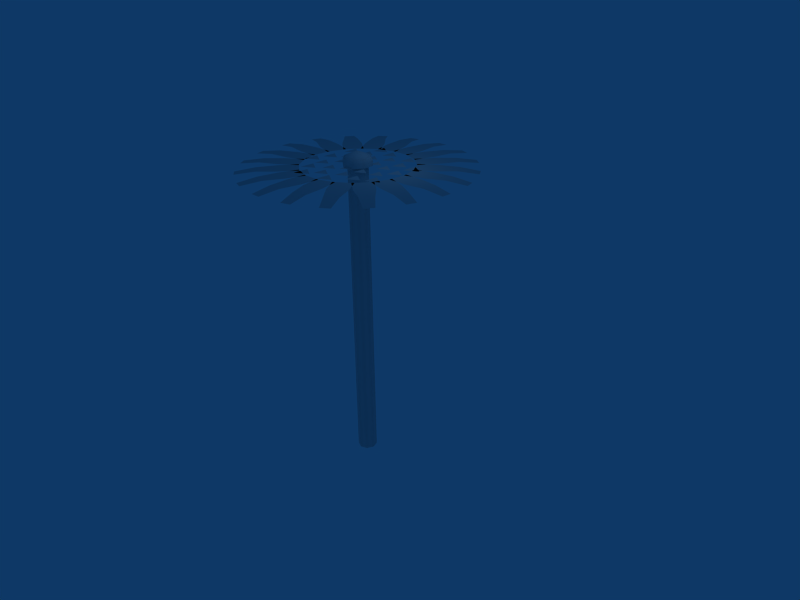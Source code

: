 # Source: sunflower.blend  (saved by Blender 2.49.2; exported with 4.5.12 LTS)
import bpy
from mathutils import Matrix  # noqa: F401  (used for matrix-valued properties, if any)

bpy.ops.wm.read_factory_settings(use_empty=True)
scene = bpy.context.scene
scene.name = 'Scene'

# ---- collections
col_collection_1 = bpy.data.collections.new('Collection 1'); scene.collection.children.link(col_collection_1)

# ---- world
world_world = bpy.data.worlds.new('World'); scene.world = world_world
world_world.color = (0.05656, 0.2208, 0.4)
world_world.use_sun_shadow = False
world_world.sun_shadow_jitter_overblur = 0.0
world_world.cycles.sampling_method = 'MANUAL'
world_world.cycles.sample_map_resolution = 256

# ---- cameras
cam_camera = bpy.data.cameras.new('Camera')
cam_camera.passepartout_alpha = 0.2
cam_camera.clip_end = 100.0
cam_camera.lens = 35.0
cam_camera.ortho_scale = 7.314
cam_camera.show_passepartout = False
cam_camera.show_safe_areas = True
cam_camera.dof.focus_distance = 0.0
cam_camera.dof.aperture_fstop = 128.0

# ---- lights
light_spot = bpy.data.lights.new('Spot', 'POINT')
light_spot.transmission_factor = 0.0
light_spot.cutoff_distance = 30.0
light_spot.energy = 100.0
light_spot.shadow_buffer_clip_start = 1.001
light_spot.shadow_soft_size = 1.0
light_spot.shadow_maximum_resolution = 0.006
light_spot.use_absolute_resolution = True
light_spot.cycles.use_multiple_importance_sampling = False

# ---- meshes
me_stalk = bpy.data.meshes.new('stalk')
me_stalk.from_pydata([(1.0, 0.0, 0.0), (0.707, 0.707, 0.0), (0.0, 1.0, 0.0), (-0.707, 0.707, 0.0), (-1.0, 0.0, 0.0), (-0.707, -0.707, 0.0), (0.0, -1.0, 0.0), (0.707, -0.707, 0.0), (1.0, 0.0, -8.0), (0.707, 0.707, -8.0), (0.0, 1.0, -8.0), (-0.707, 0.707, -8.0), (-1.0, 0.0, -8.0), (-0.707, -0.707, -8.0), (0.0, -1.0, -8.0), (0.707, -0.707, -8.0), (1.0, 0.0, -16.0), (0.707, 0.707, -16.0), (0.0, 1.0, -16.0), (-0.707, 0.707, -16.0), (-1.0, 0.0, -16.0), (-0.707, -0.707, -16.0), (0.0, -1.0, -16.0), (0.707, -0.707, -16.0), (1.0, 0.0, -24.0), (0.707, 0.707, -24.0), (0.0, 1.0, -24.0), (-0.707, 0.707, -24.0), (-1.0, 0.0, -24.0), (-0.707, -0.707, -24.0), (0.0, -1.0, -24.0), (0.707, -0.707, -24.0), (1.0, 0.0, -32.0), (0.707, 0.707, -32.0), (0.0, 1.0, -32.0), (-0.707, 0.707, -32.0), (-1.0, 0.0, -32.0), (-0.707, -0.707, -32.0), (0.0, -1.0, -32.0), (0.707, -0.707, -32.0)], [], [(1, 0, 8, 9), (9, 10, 2, 1), (10, 11, 3, 2), (11, 12, 4, 3), (12, 13, 5, 4), (13, 14, 6, 5), (14, 15, 7, 6), (0, 7, 15, 8), (16, 17, 9, 8), (17, 18, 10, 9), (18, 19, 11, 10), (19, 20, 12, 11), (20, 21, 13, 12), (21, 22, 14, 13), (22, 23, 15, 14), (23, 16, 8, 15), (24, 25, 17, 16), (25, 26, 18, 17), (26, 27, 19, 18), (27, 28, 20, 19), (28, 29, 21, 20), (29, 30, 22, 21), (30, 31, 23, 22), (31, 24, 16, 23), (32, 33, 25, 24), (33, 34, 26, 25), (34, 35, 27, 26), (35, 36, 28, 27), (36, 37, 29, 28), (37, 38, 30, 29), (38, 39, 31, 30), (39, 32, 24, 31)])
me_stalk.polygons.foreach_set('use_smooth', [True] * 32)
me_stalk.use_remesh_preserve_volume = False
me_stalk.use_remesh_preserve_attributes = False
me_stalk.use_mirror_vertex_groups = False
me_stalk.update()
me_head = bpy.data.meshes.new('head')
me_head.from_pydata([(0.6667, 0.0, 0.0), (-0.3333, 0.5774, 0.0), (-0.3333, -0.5774, 0.0), (-0.05995, 0.6755, 0.0), (-1.076, 1.262, 0.0), (-1.076, 0.08883, 0.0), (0.8116, -1.409, 0.0), (-0.2204, -0.813, 0.0), (-0.2204, -2.005, 0.0), (1.752, 1.375, 0.0), (0.7047, 1.979, 0.0), (0.7047, 0.7698, 0.0), (-1.261, -0.3484, 0.0), (-2.324, 0.2653, 0.0), (-2.324, -0.962, 0.0), (2.605, -1.2, 0.0), (1.527, -0.5779, 0.0), (1.527, -1.822, 0.0), (0.09238, 2.366, 0.0), (-1.0, 2.996, 0.0), (-1.0, 1.735, 0.0), (-0.4816, -2.348, 0.0), (-1.588, -1.709, 0.0), (-1.588, -2.987, 0.0), (3.404, 0.9703, 0.0), (2.283, 1.617, 0.0), (2.283, 0.3232, 0.0), (-2.017, 1.145, 0.0), (-3.151, 1.8, 0.0), (-3.151, 0.4897, 0.0), (2.105, -2.864, 0.0), (0.9578, -2.202, 0.0), (0.9578, -3.527, 0.0), (1.766, 3.165, 0.0), (0.6057, 3.835, 0.0), (0.6057, 2.494, 0.0), (-2.215, -1.737, 0.0), (-3.388, -1.06, 0.0), (-3.388, -2.414, 0.0), (4.312, -0.7742, 0.0), (3.126, -0.08966, 0.0), (3.126, -1.459, 0.0), (-1.354, 3.061, 0.0), (-2.551, 3.752, 0.0), (-2.551, 2.369, 0.0), (0.3084, -3.841, 0.0), (-0.9008, -3.143, 0.0), (-0.9008, -4.539, 0.0), (3.872, 2.578, 0.0), (2.652, 3.282, 0.0), (2.652, 1.873, 0.0), (-3.299, 0.1704, 0.0), (-4.53, 0.8813, 0.0), (-4.53, -0.5406, 0.0), (3.835, -2.993, 0.0), (2.593, -2.276, 0.0), (2.593, -3.71, 0.0), (0.6335, 4.354, 0.0), (-0.6188, 5.077, 0.0), (-0.6188, 3.631, 0.0), (-2.024, -3.434, 0.0), (-3.286, -2.705, 0.0), (-3.286, -4.162, 0.0), (5.389, 0.6111, 0.0), (4.118, 1.345, 0.0), (4.118, -0.1232, 0.0), (-2.996, 2.679, 0.0), (-4.277, 3.418, 0.0), (-4.277, 1.939, 0.0), (1.913, -4.679, 0.0), (0.6226, -3.934, 0.0), (0.6226, -5.424, 0.0), (3.301, 4.251, 0.0), (2.003, 5.0, 0.0), (2.003, 3.501, 0.0), (-3.892, -1.52, 0.0), (-5.199, -0.7651, 0.0), (-5.199, -2.274, 0.0), (5.506, -2.139, 0.0), (4.19, -1.379, 0.0), (4.19, -2.898, 0.0), (-1.124, 4.793, 0.0), (-2.447, 5.557, 0.0), (-2.447, 4.03, 0.0), (-0.904, -4.979, 0.0), (-2.234, -4.211, 0.0), (-2.234, -5.747, 0.0), (5.659, 2.505, 0.0), (4.321, 3.278, 0.0), (4.321, 1.733, 0.0)], [], [(0, 1, 2), (3, 4, 5), (6, 7, 8), (9, 10, 11), (12, 13, 14), (15, 16, 17), (18, 19, 20), (21, 22, 23), (24, 25, 26), (27, 28, 29), (30, 31, 32), (33, 34, 35), (36, 37, 38), (39, 40, 41), (42, 43, 44), (45, 46, 47), (48, 49, 50), (51, 52, 53), (54, 55, 56), (57, 58, 59), (60, 61, 62), (63, 64, 65), (66, 67, 68), (69, 70, 71), (72, 73, 74), (75, 76, 77), (78, 79, 80), (81, 82, 83), (84, 85, 86), (87, 88, 89)])
me_head.polygons.foreach_set('use_smooth', [True] * 30)
me_head.use_remesh_preserve_volume = False
me_head.use_remesh_preserve_attributes = False
me_head.use_mirror_vertex_groups = False
me_head.update()
me_petal = bpy.data.meshes.new('petal')
me_petal.from_pydata([(0.0, -1.0, 0.0), (2.0, -1.0, 0.0), (4.0, -0.7, 0.0), (6.0, -0.5, -0.25), (6.0, 0.5, -0.25), (4.0, 0.7, 0.0), (2.0, 1.0, 0.0), (0.0, 1.0, 0.0)], [], [(0, 1, 6, 7), (1, 2, 5, 6), (2, 3, 4, 5)])
me_petal.polygons.foreach_set('use_smooth', [True] * 3)
me_petal.use_remesh_preserve_volume = False
me_petal.use_remesh_preserve_attributes = False
me_petal.use_mirror_vertex_groups = False
me_petal.update()
me_kernel = bpy.data.meshes.new('kernel')
me_kernel.from_pydata([(1.5, 0.0, 0.0), (1.061, 1.061, 0.0), (0.0, 1.5, 0.0), (-1.061, 1.061, 0.0), (-1.5, 0.0, 0.0), (-1.061, -1.061, 0.0), (0.0, -1.5, 0.0), (1.061, -1.061, 0.0), (1.5, 0.0, 0.45), (1.061, 1.061, 0.45), (0.0, 1.5, 0.45), (-1.061, 1.061, 0.45), (-1.5, 0.0, 0.45), (-1.061, -1.061, 0.45), (0.0, -1.5, 0.45), (1.061, -1.061, 0.45), (1.35, 0.0, 0.81), (0.9545, 0.9545, 0.81), (0.0, 1.35, 0.81), (-0.9545, 0.9545, 0.81), (-1.35, 0.0, 0.81), (-0.9545, -0.9545, 0.81), (0.0, -1.35, 0.81), (0.9545, -0.9545, 0.81), (0.6, 0.0, 1.125), (0.4242, 0.4242, 1.125), (0.0, 0.6, 1.125), (-0.4242, 0.4242, 1.125), (-0.6, 0.0, 1.125), (-0.4242, -0.4242, 1.125), (0.0, -0.6, 1.125), (0.4242, -0.4242, 1.125), (0.0, 0.0, 1.35)], [], [(0, 1, 9, 8), (1, 2, 10, 9), (2, 3, 11, 10), (3, 4, 12, 11), (4, 5, 13, 12), (5, 6, 14, 13), (6, 7, 15, 14), (7, 0, 8, 15), (8, 9, 17, 16), (9, 10, 18, 17), (10, 11, 19, 18), (11, 12, 20, 19), (12, 13, 21, 20), (13, 14, 22, 21), (14, 15, 23, 22), (15, 8, 16, 23), (16, 17, 25, 24), (17, 18, 26, 25), (18, 19, 27, 26), (19, 20, 28, 27), (20, 21, 29, 28), (21, 22, 30, 29), (22, 23, 31, 30), (23, 16, 24, 31), (24, 25, 32), (25, 26, 32), (26, 27, 32), (27, 28, 32), (28, 29, 32), (29, 30, 32), (30, 31, 32), (31, 24, 32)])
me_kernel.polygons.foreach_set('use_smooth', [True] * 32)
me_kernel.use_remesh_preserve_volume = False
me_kernel.use_remesh_preserve_attributes = False
me_kernel.use_mirror_vertex_groups = False
me_kernel.update()

# ---- objects
ob_stalk = bpy.data.objects.new('stalk', me_stalk)
ob_head = bpy.data.objects.new('head', me_head)
ob_petal_019 = bpy.data.objects.new('petal.019', me_petal)
ob_petal_018 = bpy.data.objects.new('petal.018', me_petal)
ob_petal_017 = bpy.data.objects.new('petal.017', me_petal)
ob_petal_016 = bpy.data.objects.new('petal.016', me_petal)
ob_petal_015 = bpy.data.objects.new('petal.015', me_petal)
ob_petal_014 = bpy.data.objects.new('petal.014', me_petal)
ob_petal_013 = bpy.data.objects.new('petal.013', me_petal)
ob_petal_012 = bpy.data.objects.new('petal.012', me_petal)
ob_petal_011 = bpy.data.objects.new('petal.011', me_petal)
ob_petal_010 = bpy.data.objects.new('petal.010', me_petal)
ob_petal_009 = bpy.data.objects.new('petal.009', me_petal)
ob_petal_008 = bpy.data.objects.new('petal.008', me_petal)
ob_petal_007 = bpy.data.objects.new('petal.007', me_petal)
ob_petal_006 = bpy.data.objects.new('petal.006', me_petal)
ob_petal_005 = bpy.data.objects.new('petal.005', me_petal)
ob_petal_004 = bpy.data.objects.new('petal.004', me_petal)
ob_petal_003 = bpy.data.objects.new('petal.003', me_petal)
ob_petal_002 = bpy.data.objects.new('petal.002', me_petal)
ob_petal_001 = bpy.data.objects.new('petal.001', me_petal)
ob_petal = bpy.data.objects.new('petal', me_petal)
ob_kernel_029 = bpy.data.objects.new('kernel.029', me_kernel)
ob_kernel_028 = bpy.data.objects.new('kernel.028', me_kernel)
ob_kernel_027 = bpy.data.objects.new('kernel.027', me_kernel)
ob_kernel_026 = bpy.data.objects.new('kernel.026', me_kernel)
ob_kernel_025 = bpy.data.objects.new('kernel.025', me_kernel)
ob_kernel_024 = bpy.data.objects.new('kernel.024', me_kernel)
ob_kernel_023 = bpy.data.objects.new('kernel.023', me_kernel)
ob_kernel_022 = bpy.data.objects.new('kernel.022', me_kernel)
ob_kernel_021 = bpy.data.objects.new('kernel.021', me_kernel)
ob_kernel_020 = bpy.data.objects.new('kernel.020', me_kernel)
ob_kernel_019 = bpy.data.objects.new('kernel.019', me_kernel)
ob_kernel_018 = bpy.data.objects.new('kernel.018', me_kernel)
ob_kernel_017 = bpy.data.objects.new('kernel.017', me_kernel)
ob_kernel_016 = bpy.data.objects.new('kernel.016', me_kernel)
ob_kernel_015 = bpy.data.objects.new('kernel.015', me_kernel)
ob_kernel_014 = bpy.data.objects.new('kernel.014', me_kernel)
ob_kernel_013 = bpy.data.objects.new('kernel.013', me_kernel)
ob_kernel_012 = bpy.data.objects.new('kernel.012', me_kernel)
ob_kernel_011 = bpy.data.objects.new('kernel.011', me_kernel)
ob_kernel_010 = bpy.data.objects.new('kernel.010', me_kernel)
ob_kernel_009 = bpy.data.objects.new('kernel.009', me_kernel)
ob_kernel_008 = bpy.data.objects.new('kernel.008', me_kernel)
ob_kernel_007 = bpy.data.objects.new('kernel.007', me_kernel)
ob_kernel_006 = bpy.data.objects.new('kernel.006', me_kernel)
ob_kernel_005 = bpy.data.objects.new('kernel.005', me_kernel)
ob_kernel_004 = bpy.data.objects.new('kernel.004', me_kernel)
ob_kernel_003 = bpy.data.objects.new('kernel.003', me_kernel)
ob_kernel_002 = bpy.data.objects.new('kernel.002', me_kernel)
ob_kernel_001 = bpy.data.objects.new('kernel.001', me_kernel)
ob_kernel = bpy.data.objects.new('kernel', me_kernel)
ob_lamp = bpy.data.objects.new('Lamp', light_spot)
ob_camera = bpy.data.objects.new('Camera', cam_camera)

# ---- transforms, parenting, visibility, modifiers, constraints
ob_stalk.location = (0.0, 0.0, 0.0)
ob_stalk.lock_rotations_4d = False
ob_stalk.empty_display_type = 'ARROWS'
ob_stalk.lineart.crease_threshold = 0.0
ob_head.parent = ob_stalk
ob_head.location = (0.0, 0.0, 0.0)
ob_head.lock_rotations_4d = False
ob_head.empty_display_type = 'ARROWS'
ob_head.lineart.crease_threshold = 0.0
ob_petal_019.parent = ob_head
ob_petal_019.location = (5.209, -1.693, 0.0)
ob_petal_019.rotation_euler = (0.0, 0.0, 5.969)
ob_petal_019.lock_rotations_4d = False
ob_petal_019.empty_display_type = 'ARROWS'
ob_petal_019.lineart.crease_threshold = 0.0
ob_petal_018.parent = ob_head
ob_petal_018.location = (4.431, -3.219, 0.0)
ob_petal_018.rotation_euler = (0.0, 0.0, 5.655)
ob_petal_018.lock_rotations_4d = False
ob_petal_018.empty_display_type = 'ARROWS'
ob_petal_018.lineart.crease_threshold = 0.0
ob_petal_017.parent = ob_head
ob_petal_017.location = (3.219, -4.431, 0.0)
ob_petal_017.rotation_euler = (0.0, 0.0, 5.341)
ob_petal_017.lock_rotations_4d = False
ob_petal_017.empty_display_type = 'ARROWS'
ob_petal_017.lineart.crease_threshold = 0.0
ob_petal_016.parent = ob_head
ob_petal_016.location = (1.693, -5.209, 0.0)
ob_petal_016.rotation_euler = (0.0, 0.0, 5.027)
ob_petal_016.lock_rotations_4d = False
ob_petal_016.empty_display_type = 'ARROWS'
ob_petal_016.lineart.crease_threshold = 0.0
ob_petal_015.parent = ob_head
ob_petal_015.location = (-1.006e-15, -5.477, 0.0)
ob_petal_015.rotation_euler = (0.0, 0.0, 4.712)
ob_petal_015.lock_rotations_4d = False
ob_petal_015.empty_display_type = 'ARROWS'
ob_petal_015.lineart.crease_threshold = 0.0
ob_petal_014.parent = ob_head
ob_petal_014.location = (-1.693, -5.209, 0.0)
ob_petal_014.rotation_euler = (0.0, 0.0, 4.398)
ob_petal_014.lock_rotations_4d = False
ob_petal_014.empty_display_type = 'ARROWS'
ob_petal_014.lineart.crease_threshold = 0.0
ob_petal_013.parent = ob_head
ob_petal_013.location = (-3.219, -4.431, 0.0)
ob_petal_013.rotation_euler = (0.0, 0.0, 4.084)
ob_petal_013.lock_rotations_4d = False
ob_petal_013.empty_display_type = 'ARROWS'
ob_petal_013.lineart.crease_threshold = 0.0
ob_petal_012.parent = ob_head
ob_petal_012.location = (-4.431, -3.219, 0.0)
ob_petal_012.rotation_euler = (0.0, 0.0, 3.77)
ob_petal_012.lock_rotations_4d = False
ob_petal_012.empty_display_type = 'ARROWS'
ob_petal_012.lineart.crease_threshold = 0.0
ob_petal_011.parent = ob_head
ob_petal_011.location = (-5.209, -1.693, 0.0)
ob_petal_011.rotation_euler = (0.0, 0.0, 3.456)
ob_petal_011.lock_rotations_4d = False
ob_petal_011.empty_display_type = 'ARROWS'
ob_petal_011.lineart.crease_threshold = 0.0
ob_petal_010.parent = ob_head
ob_petal_010.location = (-5.477, 6.708e-16, 0.0)
ob_petal_010.rotation_euler = (0.0, 0.0, 3.142)
ob_petal_010.lock_rotations_4d = False
ob_petal_010.empty_display_type = 'ARROWS'
ob_petal_010.lineart.crease_threshold = 0.0
ob_petal_009.parent = ob_head
ob_petal_009.location = (-5.209, 1.693, 0.0)
ob_petal_009.rotation_euler = (0.0, 0.0, 2.827)
ob_petal_009.lock_rotations_4d = False
ob_petal_009.empty_display_type = 'ARROWS'
ob_petal_009.lineart.crease_threshold = 0.0
ob_petal_008.parent = ob_head
ob_petal_008.location = (-4.431, 3.219, 0.0)
ob_petal_008.rotation_euler = (0.0, 0.0, 2.513)
ob_petal_008.lock_rotations_4d = False
ob_petal_008.empty_display_type = 'ARROWS'
ob_petal_008.lineart.crease_threshold = 0.0
ob_petal_007.parent = ob_head
ob_petal_007.location = (-3.219, 4.431, 0.0)
ob_petal_007.rotation_euler = (0.0, 0.0, 2.199)
ob_petal_007.lock_rotations_4d = False
ob_petal_007.empty_display_type = 'ARROWS'
ob_petal_007.lineart.crease_threshold = 0.0
ob_petal_006.parent = ob_head
ob_petal_006.location = (-1.693, 5.209, 0.0)
ob_petal_006.rotation_euler = (0.0, 0.0, 1.885)
ob_petal_006.lock_rotations_4d = False
ob_petal_006.empty_display_type = 'ARROWS'
ob_petal_006.lineart.crease_threshold = 0.0
ob_petal_005.parent = ob_head
ob_petal_005.location = (3.354e-16, 5.477, 0.0)
ob_petal_005.rotation_euler = (0.0, 0.0, 1.571)
ob_petal_005.lock_rotations_4d = False
ob_petal_005.empty_display_type = 'ARROWS'
ob_petal_005.lineart.crease_threshold = 0.0
ob_petal_004.parent = ob_head
ob_petal_004.location = (1.693, 5.209, 0.0)
ob_petal_004.rotation_euler = (0.0, 0.0, 1.257)
ob_petal_004.lock_rotations_4d = False
ob_petal_004.empty_display_type = 'ARROWS'
ob_petal_004.lineart.crease_threshold = 0.0
ob_petal_003.parent = ob_head
ob_petal_003.location = (3.219, 4.431, 0.0)
ob_petal_003.rotation_euler = (0.0, 0.0, 0.9425)
ob_petal_003.lock_rotations_4d = False
ob_petal_003.empty_display_type = 'ARROWS'
ob_petal_003.lineart.crease_threshold = 0.0
ob_petal_002.parent = ob_head
ob_petal_002.location = (4.431, 3.219, 0.0)
ob_petal_002.rotation_euler = (0.0, 0.0, 0.6283)
ob_petal_002.lock_rotations_4d = False
ob_petal_002.empty_display_type = 'ARROWS'
ob_petal_002.lineart.crease_threshold = 0.0
ob_petal_001.parent = ob_head
ob_petal_001.location = (5.209, 1.693, 0.0)
ob_petal_001.rotation_euler = (0.0, 0.0, 0.3142)
ob_petal_001.lock_rotations_4d = False
ob_petal_001.empty_display_type = 'ARROWS'
ob_petal_001.lineart.crease_threshold = 0.0
ob_petal.parent = ob_head
ob_petal.location = (5.477, 0.0, 0.0)
ob_petal.lock_rotations_4d = False
ob_petal.empty_display_type = 'ARROWS'
ob_petal.lineart.crease_threshold = 0.0
ob_kernel_029.parent = ob_head
ob_kernel_029.matrix_parent_inverse = Matrix(((-0.866, 0.5, 0.0, 2.876), (-0.5, -0.866, 0.0, 4.553), (0.0, 0.0, 1.0, 0.0), (0.0, 0.0, 0.0, 1.0)))
ob_kernel_029.location = (4.767, 2.505, 0.0)
ob_kernel_029.lock_rotations_4d = False
ob_kernel_029.empty_display_type = 'ARROWS'
ob_kernel_029.lineart.crease_threshold = 0.0
ob_kernel_028.parent = ob_head
ob_kernel_028.matrix_parent_inverse = Matrix(((-0.866, 0.5, 0.0, 0.9386), (-0.5, -0.866, 0.0, -5.208), (0.0, 0.0, 1.0, -0.0), (0.0, 0.0, 0.0, 1.0)))
ob_kernel_028.location = (-1.791, -4.979, 0.0)
ob_kernel_028.lock_rotations_4d = False
ob_kernel_028.empty_display_type = 'ARROWS'
ob_kernel_028.lineart.crease_threshold = 0.0
ob_kernel_027.parent = ob_head
ob_kernel_027.matrix_parent_inverse = Matrix(((-0.866, 0.5, 0.0, -4.134), (-0.5, -0.866, 0.0, 3.148), (0.0, 0.0, 1.0, -0.0), (0.0, 0.0, 0.0, 1.0)))
ob_kernel_027.location = (-2.006, 4.793, 0.0)
ob_kernel_027.lock_rotations_4d = False
ob_kernel_027.empty_display_type = 'ARROWS'
ob_kernel_027.lineart.crease_threshold = 0.0
ob_kernel_026.parent = ob_head
ob_kernel_026.matrix_parent_inverse = Matrix(((-0.866, 0.5, 0.0, 5.078), (-0.5, -0.866, 0.0, 0.4623), (0.0, 0.0, 1.0, 0.0), (0.0, 0.0, 0.0, 1.0)))
ob_kernel_026.location = (4.629, -2.139, 0.0)
ob_kernel_026.lock_rotations_4d = False
ob_kernel_026.empty_display_type = 'ARROWS'
ob_kernel_026.lineart.crease_threshold = 0.0
ob_kernel_025.parent = ob_head
ob_kernel_025.matrix_parent_inverse = Matrix(((-0.866, 0.5, 0.0, -3.365), (-0.5, -0.866, 0.0, -3.698), (0.0, 0.0, 1.0, -0.0), (0.0, 0.0, 0.0, 1.0)))
ob_kernel_025.location = (-4.763, -1.52, 0.0)
ob_kernel_025.lock_rotations_4d = False
ob_kernel_025.empty_display_type = 'ARROWS'
ob_kernel_025.lineart.crease_threshold = 0.0
ob_kernel_024.parent = ob_head
ob_kernel_024.matrix_parent_inverse = Matrix(((-0.866, 0.5, 0.0, -0.01593), (-0.5, -0.866, 0.0, 4.899), (0.0, 0.0, 1.0, 0.0), (0.0, 0.0, 0.0, 1.0)))
ob_kernel_024.location = (2.436, 4.251, 0.0)
ob_kernel_024.lock_rotations_4d = False
ob_kernel_024.empty_display_type = 'ARROWS'
ob_kernel_024.lineart.crease_threshold = 0.0
ob_kernel_023.parent = ob_head
ob_kernel_023.matrix_parent_inverse = Matrix(((-0.866, 0.5, 0.0, 3.251), (-0.5, -0.866, 0.0, -3.526), (0.0, 0.0, 1.0, -0.0), (0.0, 0.0, 0.0, 1.0)))
ob_kernel_023.location = (1.053, -4.679, 0.0)
ob_kernel_023.lock_rotations_4d = False
ob_kernel_023.empty_display_type = 'ARROWS'
ob_kernel_023.lineart.crease_threshold = 0.0
ob_kernel_022.parent = ob_head
ob_kernel_022.matrix_parent_inverse = Matrix(((-0.866, 0.5, 0.0, -4.674), (-0.5, -0.866, 0.0, 0.3949), (0.0, 0.0, 1.0, -0.0), (0.0, 0.0, 0.0, 1.0)))
ob_kernel_022.location = (-3.85, 2.679, 0.0)
ob_kernel_022.lock_rotations_4d = False
ob_kernel_022.empty_display_type = 'ARROWS'
ob_kernel_022.lineart.crease_threshold = 0.0
ob_kernel_021.parent = ob_head
ob_kernel_021.matrix_parent_inverse = Matrix(((-0.866, 0.5, 0.0, 3.628), (-0.5, -0.866, 0.0, 2.8), (0.0, 0.0, 1.0, 0.0), (0.0, 0.0, 0.0, 1.0)))
ob_kernel_021.location = (4.542, 0.6111, 0.0)
ob_kernel_021.lock_rotations_4d = False
ob_kernel_021.empty_display_type = 'ARROWS'
ob_kernel_021.lineart.crease_threshold = 0.0
ob_kernel_020.parent = ob_head
ob_kernel_020.matrix_parent_inverse = Matrix(((-0.866, 0.5, 0.0, -0.7646), (-0.5, -0.866, 0.0, -4.406), (0.0, 0.0, 1.0, -0.0), (0.0, 0.0, 0.0, 1.0)))
ob_kernel_020.location = (-2.865, -3.434, 0.0)
ob_kernel_020.lock_rotations_4d = False
ob_kernel_020.empty_display_type = 'ARROWS'
ob_kernel_020.lineart.crease_threshold = 0.0
ob_kernel_019.parent = ob_head
ob_kernel_019.matrix_parent_inverse = Matrix(((-0.866, 0.5, 0.0, -2.351), (-0.5, -0.866, 0.0, 3.67), (0.0, 0.0, 1.0, 0.0), (0.0, 0.0, 0.0, 1.0)))
ob_kernel_019.location = (-0.2013, 4.354, 0.0)
ob_kernel_019.lock_rotations_4d = False
ob_kernel_019.empty_display_type = 'ARROWS'
ob_kernel_019.lineart.crease_threshold = 0.0
ob_kernel_018.parent = ob_head
ob_kernel_018.matrix_parent_inverse = Matrix(((-0.866, 0.5, 0.0, 4.101), (-0.5, -0.866, 0.0, -1.088), (0.0, 0.0, 1.0, 0.0), (0.0, 0.0, 0.0, 1.0)))
ob_kernel_018.location = (3.007, -2.993, 0.0)
ob_kernel_018.lock_rotations_4d = False
ob_kernel_018.empty_display_type = 'ARROWS'
ob_kernel_018.lineart.crease_threshold = 0.0
ob_kernel_017.parent = ob_head
ob_kernel_017.matrix_parent_inverse = Matrix(((-0.866, 0.5, 0.0, -3.653), (-0.5, -0.866, 0.0, -1.912), (0.0, 0.0, 1.0, -0.0), (0.0, 0.0, 0.0, 1.0)))
ob_kernel_017.location = (-4.12, 0.1704, 0.0)
ob_kernel_017.lock_rotations_4d = False
ob_kernel_017.empty_display_type = 'ARROWS'
ob_kernel_017.lineart.crease_threshold = 0.0
ob_kernel_016.parent = ob_head
ob_kernel_016.matrix_parent_inverse = Matrix(((-0.866, 0.5, 0.0, 1.36), (-0.5, -0.866, 0.0, 3.762), (0.0, 0.0, 1.0, 0.0), (0.0, 0.0, 0.0, 1.0)))
ob_kernel_016.location = (3.059, 2.578, 0.0)
ob_kernel_016.lock_rotations_4d = False
ob_kernel_016.empty_display_type = 'ARROWS'
ob_kernel_016.lineart.crease_threshold = 0.0
ob_kernel_015.parent = ob_head
ob_kernel_015.matrix_parent_inverse = Matrix(((-0.866, 0.5, 0.0, 1.489), (-0.5, -0.866, 0.0, -3.575), (0.0, 0.0, 1.0, -0.0), (0.0, 0.0, 0.0, 1.0)))
ob_kernel_015.location = (-0.4977, -3.841, 0.0)
ob_kernel_015.lock_rotations_4d = False
ob_kernel_015.empty_display_type = 'ARROWS'
ob_kernel_015.lineart.crease_threshold = 0.0
ob_kernel_014.parent = ob_head
ob_kernel_014.matrix_parent_inverse = Matrix(((-0.866, 0.5, 0.0, -3.394), (-0.5, -0.866, 0.0, 1.575), (0.0, 0.0, 1.0, -0.0), (0.0, 0.0, 0.0, 1.0)))
ob_kernel_014.location = (-2.152, 3.061, 0.0)
ob_kernel_014.lock_rotations_4d = False
ob_kernel_014.empty_display_type = 'ARROWS'
ob_kernel_014.lineart.crease_threshold = 0.0
ob_kernel_013.parent = ob_head
ob_kernel_013.matrix_parent_inverse = Matrix(((-0.866, 0.5, 0.0, 3.437), (-0.5, -0.866, 0.0, 1.09), (0.0, 0.0, 1.0, 0.0), (0.0, 0.0, 0.0, 1.0)))
ob_kernel_013.location = (3.521, -0.7742, 0.0)
ob_kernel_013.lock_rotations_4d = False
ob_kernel_013.empty_display_type = 'ARROWS'
ob_kernel_013.lineart.crease_threshold = 0.0
ob_kernel_012.parent = ob_head
ob_kernel_012.matrix_parent_inverse = Matrix(((-0.866, 0.5, 0.0, -1.727), (-0.5, -0.866, 0.0, -3.003), (0.0, 0.0, 1.0, -0.0), (0.0, 0.0, 0.0, 1.0)))
ob_kernel_012.location = (-2.997, -1.737, 0.0)
ob_kernel_012.lock_rotations_4d = False
ob_kernel_012.empty_display_type = 'ARROWS'
ob_kernel_012.lineart.crease_threshold = 0.0
ob_kernel_011.parent = ob_head
ob_kernel_011.matrix_parent_inverse = Matrix(((-0.866, 0.5, 0.0, -0.7227), (-0.5, -0.866, 0.0, 3.237), (0.0, 0.0, 1.0, 0.0), (0.0, 0.0, 0.0, 1.0)))
ob_kernel_011.location = (0.9926, 3.165, 0.0)
ob_kernel_011.lock_rotations_4d = False
ob_kernel_011.empty_display_type = 'ARROWS'
ob_kernel_011.lineart.crease_threshold = 0.0
ob_kernel_010.parent = ob_head
ob_kernel_010.matrix_parent_inverse = Matrix(((-0.866, 0.5, 0.0, 2.593), (-0.5, -0.866, 0.0, -1.81), (0.0, 0.0, 1.0, 0.0), (0.0, 0.0, 0.0, 1.0)))
ob_kernel_010.location = (1.34, -2.864, 0.0)
ob_kernel_010.lock_rotations_4d = False
ob_kernel_010.empty_display_type = 'ARROWS'
ob_kernel_010.lineart.crease_threshold = 0.0
ob_kernel_009.parent = ob_head
ob_kernel_009.matrix_parent_inverse = Matrix(((-0.866, 0.5, 0.0, -2.974), (-0.5, -0.866, 0.0, -0.3952), (0.0, 0.0, 1.0, -0.0), (0.0, 0.0, 0.0, 1.0)))
ob_kernel_009.location = (-2.773, 1.145, 0.0)
ob_kernel_009.lock_rotations_4d = False
ob_kernel_009.empty_display_type = 'ARROWS'
ob_kernel_009.lineart.crease_threshold = 0.0
ob_kernel_008.parent = ob_head
ob_kernel_008.matrix_parent_inverse = Matrix(((-0.866, 0.5, 0.0, 1.816), (-0.5, -0.866, 0.0, 2.169), (0.0, 0.0, 1.0, 0.0), (0.0, 0.0, 0.0, 1.0)))
ob_kernel_008.location = (2.657, 0.9703, 0.0)
ob_kernel_008.lock_rotations_4d = False
ob_kernel_008.empty_display_type = 'ARROWS'
ob_kernel_008.lineart.crease_threshold = 0.0
ob_kernel_007.parent = ob_head
ob_kernel_007.matrix_parent_inverse = Matrix(((-0.866, 0.5, 0.0, 0.1179), (-0.5, -0.866, 0.0, -2.643), (0.0, 0.0, 1.0, -0.0), (0.0, 0.0, 0.0, 1.0)))
ob_kernel_007.location = (-1.219, -2.348, 0.0)
ob_kernel_007.lock_rotations_4d = False
ob_kernel_007.empty_display_type = 'ARROWS'
ob_kernel_007.lineart.crease_threshold = 0.0
ob_kernel_006.parent = ob_head
ob_kernel_006.matrix_parent_inverse = Matrix(((-0.866, 0.5, 0.0, -1.733), (-0.5, -0.866, 0.0, 1.731), (0.0, 0.0, 1.0, 0.0), (0.0, 0.0, 0.0, 1.0)))
ob_kernel_006.location = (-0.6359, 2.366, 0.0)
ob_kernel_006.lock_rotations_4d = False
ob_kernel_006.empty_display_type = 'ARROWS'
ob_kernel_006.lineart.crease_threshold = 0.0
ob_kernel_005.parent = ob_head
ob_kernel_005.matrix_parent_inverse = Matrix(((-0.866, 0.5, 0.0, 2.234), (-0.5, -0.866, 0.0, -0.09602), (0.0, 0.0, 1.0, 0.0), (0.0, 0.0, 0.0, 1.0)))
ob_kernel_005.location = (1.887, -1.2, 0.0)
ob_kernel_005.lock_rotations_4d = False
ob_kernel_005.empty_display_type = 'ARROWS'
ob_kernel_005.lineart.crease_threshold = 0.0
ob_kernel_004.parent = ob_head
ob_kernel_004.matrix_parent_inverse = Matrix(((-0.866, 0.5, 0.0, -1.531), (-0.5, -0.866, 0.0, -1.286), (0.0, 0.0, 1.0, -0.0), (0.0, 0.0, 0.0, 1.0)))
ob_kernel_004.location = (-1.969, -0.3484, 0.0)
ob_kernel_004.lock_rotations_4d = False
ob_kernel_004.empty_display_type = 'ARROWS'
ob_kernel_004.lineart.crease_threshold = 0.0
ob_kernel_003.parent = ob_head
ob_kernel_003.matrix_parent_inverse = Matrix(((-0.866, 0.5, 0.0, 0.2254), (-0.5, -0.866, 0.0, 1.717), (0.0, 0.0, 1.0, 0.0), (0.0, 0.0, 0.0, 1.0)))
ob_kernel_003.location = (1.054, 1.375, 0.0)
ob_kernel_003.lock_rotations_4d = False
ob_kernel_003.empty_display_type = 'ARROWS'
ob_kernel_003.lineart.crease_threshold = 0.0
ob_kernel_002.parent = ob_head
ob_kernel_002.matrix_parent_inverse = Matrix(((-0.866, 0.5, 0.0, 0.8115), (-0.5, -0.866, 0.0, -1.158), (0.0, 0.0, 1.0, -0.0), (0.0, 0.0, 0.0, 1.0)))
ob_kernel_002.location = (0.1236, -1.409, 0.0)
ob_kernel_002.lock_rotations_4d = False
ob_kernel_002.empty_display_type = 'ARROWS'
ob_kernel_002.lineart.crease_threshold = 0.0
ob_kernel_001.parent = ob_head
ob_kernel_001.matrix_parent_inverse = Matrix(((-0.866, 0.5, 0.0, -0.9763), (-0.5, -0.866, 0.0, 0.2163), (0.0, 0.0, 1.0, 0.0), (0.0, 0.0, 0.0, 1.0)))
ob_kernel_001.location = (-0.7374, 0.6755, 0.0)
ob_kernel_001.lock_rotations_4d = False
ob_kernel_001.empty_display_type = 'ARROWS'
ob_kernel_001.lineart.crease_threshold = 0.0
ob_kernel.parent = ob_head
ob_kernel.matrix_parent_inverse = Matrix(((-0.866, 0.5, 0.0, 0.0), (-0.5, -0.866, 0.0, 0.0), (0.0, 0.0, 1.0, 0.0), (0.0, 0.0, 0.0, 1.0)))
ob_kernel.location = (0.0, 0.0, 0.0)
ob_kernel.lock_rotations_4d = False
ob_kernel.empty_display_type = 'ARROWS'
ob_kernel.lineart.crease_threshold = 0.0
ob_lamp.location = (4.076, 1.005, 5.904)
ob_lamp.rotation_euler = (0.6503, 0.05522, 1.866)
ob_lamp.lock_rotations_4d = False
ob_lamp.empty_display_type = 'ARROWS'
ob_lamp.color = (0.0, 0.0, 0.0, 0.0)
ob_lamp.lineart.crease_threshold = 0.0
ob_camera.location = (54.44, -45.58, 21.06)
ob_camera.rotation_euler = (1.109, 0.01082, 0.8149)
ob_camera.lock_rotations_4d = False
ob_camera.empty_display_type = 'ARROWS'
ob_camera.color = (0.0, 0.0, 0.0, 0.0)
ob_camera.display_type = 'WIRE'
ob_camera.lineart.crease_threshold = 0.0

# ---- collection membership
col_collection_1.objects.link(ob_stalk)
col_collection_1.objects.link(ob_head)
col_collection_1.objects.link(ob_petal_019)
col_collection_1.objects.link(ob_petal_018)
col_collection_1.objects.link(ob_petal_017)
col_collection_1.objects.link(ob_petal_016)
col_collection_1.objects.link(ob_petal_015)
col_collection_1.objects.link(ob_petal_014)
col_collection_1.objects.link(ob_petal_013)
col_collection_1.objects.link(ob_petal_012)
col_collection_1.objects.link(ob_petal_011)
col_collection_1.objects.link(ob_petal_010)
col_collection_1.objects.link(ob_petal_009)
col_collection_1.objects.link(ob_petal_008)
col_collection_1.objects.link(ob_petal_007)
col_collection_1.objects.link(ob_petal_006)
col_collection_1.objects.link(ob_petal_005)
col_collection_1.objects.link(ob_petal_004)
col_collection_1.objects.link(ob_petal_003)
col_collection_1.objects.link(ob_petal_002)
col_collection_1.objects.link(ob_petal_001)
col_collection_1.objects.link(ob_petal)
col_collection_1.objects.link(ob_kernel_029)
col_collection_1.objects.link(ob_kernel_028)
col_collection_1.objects.link(ob_kernel_027)
col_collection_1.objects.link(ob_kernel_026)
col_collection_1.objects.link(ob_kernel_025)
col_collection_1.objects.link(ob_kernel_024)
col_collection_1.objects.link(ob_kernel_023)
col_collection_1.objects.link(ob_kernel_022)
col_collection_1.objects.link(ob_kernel_021)
col_collection_1.objects.link(ob_kernel_020)
col_collection_1.objects.link(ob_kernel_019)
col_collection_1.objects.link(ob_kernel_018)
col_collection_1.objects.link(ob_kernel_017)
col_collection_1.objects.link(ob_kernel_016)
col_collection_1.objects.link(ob_kernel_015)
col_collection_1.objects.link(ob_kernel_014)
col_collection_1.objects.link(ob_kernel_013)
col_collection_1.objects.link(ob_kernel_012)
col_collection_1.objects.link(ob_kernel_011)
col_collection_1.objects.link(ob_kernel_010)
col_collection_1.objects.link(ob_kernel_009)
col_collection_1.objects.link(ob_kernel_008)
col_collection_1.objects.link(ob_kernel_007)
col_collection_1.objects.link(ob_kernel_006)
col_collection_1.objects.link(ob_kernel_005)
col_collection_1.objects.link(ob_kernel_004)
col_collection_1.objects.link(ob_kernel_003)
col_collection_1.objects.link(ob_kernel_002)
col_collection_1.objects.link(ob_kernel_001)
col_collection_1.objects.link(ob_kernel)
col_collection_1.objects.link(ob_lamp)
col_collection_1.objects.link(ob_camera)

# ---- scene / render settings (as saved in the file)
scene.camera = ob_camera
scene.frame_start = 1; scene.frame_end = 250; scene.frame_set(1)
scene.render.engine = 'BLENDER_EEVEE_NEXT'
scene.render.image_settings.file_format = 'JPEG'
scene.render.image_settings.color_mode = 'RGB'
scene.render.image_settings.compression = 90
scene.render.resolution_x = 800
scene.render.resolution_y = 600
scene.render.pixel_aspect_x = 100.0
scene.render.pixel_aspect_y = 100.0
scene.render.fps = 25
scene.render.dither_intensity = 0.0
scene.render.use_compositing = False
scene.render.use_sequencer = False
scene.render.bake_margin = 2
scene.render.bake_bias = 0.0
scene.render.use_stamp_time = False
scene.render.use_stamp_date = False
scene.render.use_stamp_frame = False
scene.render.use_stamp_camera = False
scene.render.use_stamp_scene = False
scene.render.use_stamp_filename = False
scene.render.use_stamp_render_time = False
scene.render.stamp_font_size = 0
scene.cycles.use_denoising = False
scene.cycles.samples = 10
scene.cycles.sampling_pattern = 'TABULATED_SOBOL'
scene.cycles.light_sampling_threshold = 0.0
scene.cycles.use_adaptive_sampling = False
scene.cycles.use_light_tree = False
scene.cycles.blur_glossy = 0.0
scene.cycles.volume_bounces = 1
scene.cycles.pixel_filter_type = 'GAUSSIAN'
scene.cycles.sample_clamp_indirect = 0.0
scene.view_settings.view_transform = 'Raw'
bpy.context.view_layer.update()
